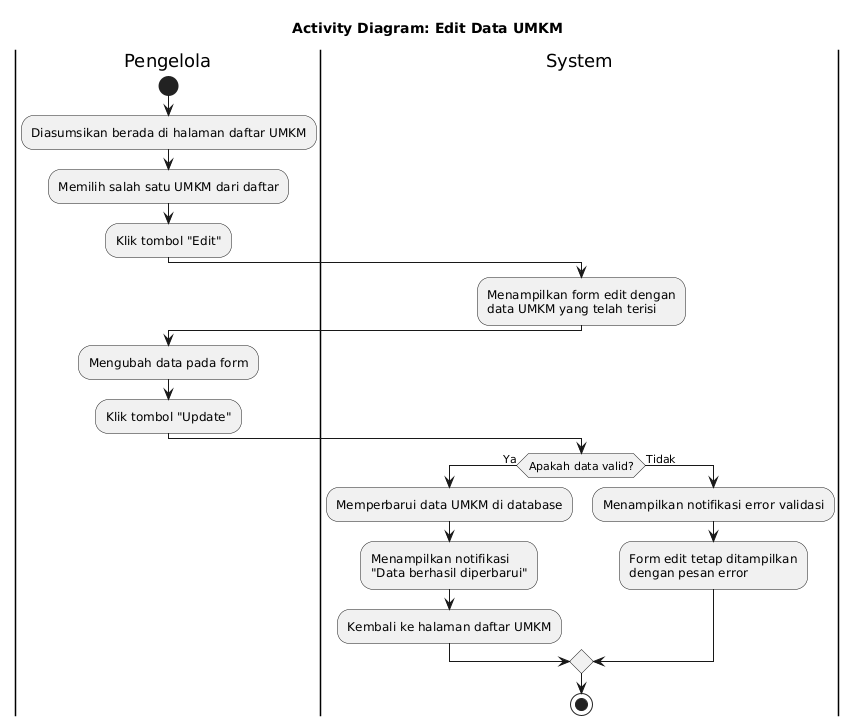

The diagram above was rendered by PlantUML. Its source (embedded in the PNG):
@startuml
title Activity Diagram: Edit Data UMKM

|Pengelola|
start
:Diasumsikan berada di halaman daftar UMKM;
:Memilih salah satu UMKM dari daftar;
:Klik tombol "Edit";

|System|
:Menampilkan form edit dengan
data UMKM yang telah terisi;

|Pengelola|
:Mengubah data pada form;
:Klik tombol "Update";

|System|
if (Apakah data valid?) then (Ya)
  :Memperbarui data UMKM di database;
  :Menampilkan notifikasi
  "Data berhasil diperbarui";
  :Kembali ke halaman daftar UMKM;
else (Tidak)
  :Menampilkan notifikasi error validasi;
  :Form edit tetap ditampilkan
  dengan pesan error;
endif
stop
@enduml